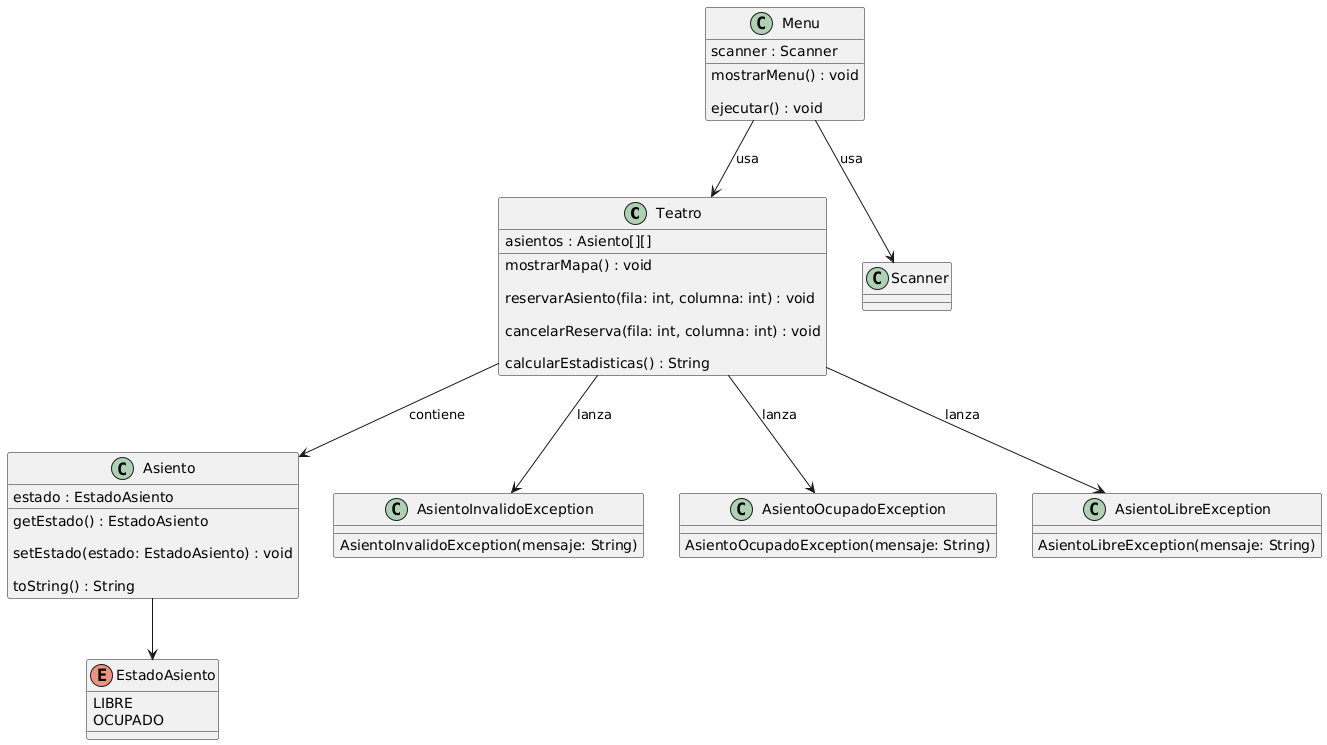

The diagram above was rendered by PlantUML. Its source (embedded in the PNG):
@startuml
' Definición de clases principales

class Teatro {

asientos : Asiento[][]

mostrarMapa() : void

reservarAsiento(fila: int, columna: int) : void

cancelarReserva(fila: int, columna: int) : void

calcularEstadisticas() : String
}

class Asiento {

estado : EstadoAsiento

getEstado() : EstadoAsiento

setEstado(estado: EstadoAsiento) : void

toString() : String
}

enum EstadoAsiento {
LIBRE
OCUPADO
}

class Menu {

scanner : Scanner

mostrarMenu() : void

ejecutar() : void
}

' Excepciones personalizadas
class AsientoInvalidoException {

AsientoInvalidoException(mensaje: String)
}

class AsientoOcupadoException {

AsientoOcupadoException(mensaje: String)
}

class AsientoLibreException {

AsientoLibreException(mensaje: String)
}

' Relaciones
Teatro --> Asiento : contiene
Asiento --> EstadoAsiento
Menu --> Teatro : usa
Menu --> Scanner : usa
Teatro --> AsientoInvalidoException : lanza
Teatro --> AsientoOcupadoException : lanza
Teatro --> AsientoLibreException : lanza
@enduml